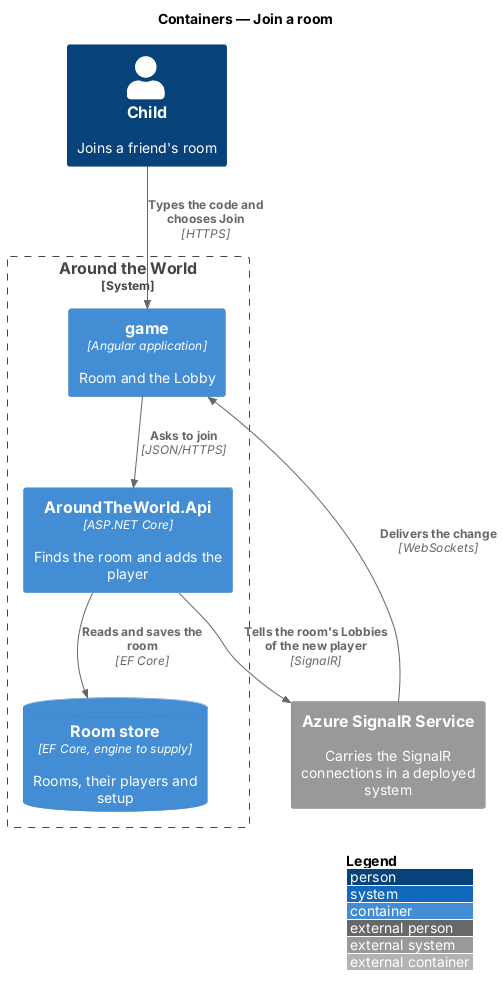

The diagram above was rendered by PlantUML. Its source (embedded in the PNG):
@startuml
!include <C4/C4_Container>
LAYOUT_WITH_LEGEND()
title Containers — Join a room

Person(child, "Child", "Joins a friend's room")
System_Boundary(atw, "Around the World") {
  Container(game, "game", "Angular application", "Room and the Lobby")
  Container(api, "AroundTheWorld.Api", "ASP.NET Core", "Finds the room and adds the player")
  ContainerDb(store, "Room store", "EF Core, engine to supply", "Rooms, their players and setup")
}
System_Ext(signalr, "Azure SignalR Service", "Carries the SignalR connections in a deployed system")
Rel(child, game, "Types the code and chooses Join", "HTTPS")
Rel(game, api, "Asks to join", "JSON/HTTPS")
Rel(api, store, "Reads and saves the room", "EF Core")
Rel(api, signalr, "Tells the room's Lobbies of the new player", "SignalR")
Rel(signalr, game, "Delivers the change", "WebSockets")
@enduml